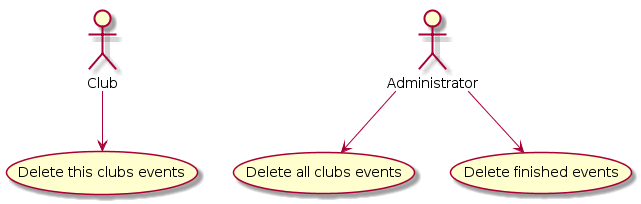

The diagram above was rendered by PlantUML. Its source (embedded in the PNG):
@startuml
Club --> (Delete this clubs events)

Administrator --> (Delete all clubs events)
Administrator --> (Delete finished events)
@enduml